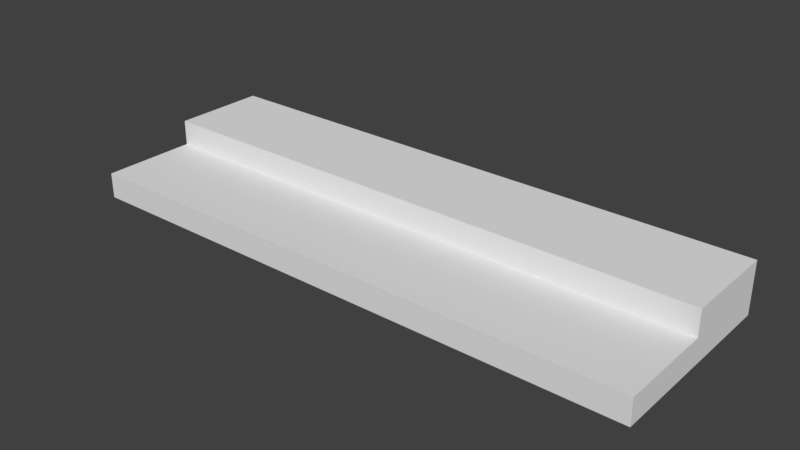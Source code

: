 # Source: 2Stairs_Setblend.blend  (saved by Blender 2.78.0; exported with 4.5.12 LTS)
import bpy
from mathutils import Matrix  # noqa: F401  (used for matrix-valued properties, if any)

bpy.ops.wm.read_factory_settings(use_empty=True)
scene = bpy.context.scene
scene.name = 'Scene'

# ---- collections
col_collection_1 = bpy.data.collections.new('Collection 1'); scene.collection.children.link(col_collection_1)

# ---- world
world_world = bpy.data.worlds.new('World'); scene.world = world_world
world_world.color = (0.05088, 0.05088, 0.05088)
world_world.use_sun_shadow = False
world_world.sun_shadow_jitter_overblur = 0.0
world_world.cycles.sampling_method = 'MANUAL'

# ---- meshes
me_cube_001 = bpy.data.meshes.new('Cube.001')
me_cube_001.from_pydata([(-2.25, -0.375, 0.1), (-2.25, -0.375, 0.3), (-2.25, 0.375, 0.1), (-2.25, 0.375, 0.3), (2.25, -0.375, 0.1), (2.25, -0.375, 0.3), (2.25, 0.375, 0.1), (2.25, 0.375, 0.3), (-2.25, 0.375, 0.1), (-2.25, 0.375, 0.3), (-2.25, 1.125, 0.1), (-2.25, 1.125, 0.3), (2.25, 0.375, 0.1), (2.25, 0.375, 0.3), (2.25, 1.125, 0.1), (2.25, 1.125, 0.3), (-2.25, 0.375, 0.3), (-2.25, 0.375, 0.5), (-2.25, 1.125, 0.3), (-2.25, 1.125, 0.5), (2.25, 0.375, 0.3), (2.25, 0.375, 0.5), (2.25, 1.125, 0.3), (2.25, 1.125, 0.5)], [], [(0, 1, 3, 2), (2, 3, 7, 6), (6, 7, 5, 4), (4, 5, 1, 0), (2, 6, 4, 0), (7, 3, 1, 5), (8, 9, 11, 10), (10, 11, 15, 14), (14, 15, 13, 12), (12, 13, 9, 8), (10, 14, 12, 8), (15, 11, 9, 13), (16, 17, 19, 18), (18, 19, 23, 22), (22, 23, 21, 20), (20, 21, 17, 16), (18, 22, 20, 16), (23, 19, 17, 21)])
me_cube_001.use_remesh_preserve_volume = False
me_cube_001.use_remesh_preserve_attributes = False
me_cube_001.use_mirror_vertex_groups = False
me_cube_001.update()

# ---- objects
ob_cube = bpy.data.objects.new('Cube', me_cube_001)

# ---- transforms, parenting, visibility, modifiers, constraints
ob_cube.location = (0.0, 0.0, 0.0)
ob_cube.lineart.crease_threshold = 0.0

# ---- collection membership
col_collection_1.objects.link(ob_cube)

# ---- scene / render settings (as saved in the file)
scene.frame_start = 1; scene.frame_end = 250; scene.frame_set(1)
scene.render.engine = 'BLENDER_EEVEE_NEXT'
scene.render.resolution_percentage = 50
scene.render.dither_intensity = 0.0
scene.cycles.use_denoising = False
scene.cycles.samples = 128
scene.cycles.sampling_pattern = 'TABULATED_SOBOL'
scene.cycles.light_sampling_threshold = 0.0
scene.cycles.use_adaptive_sampling = False
scene.cycles.use_light_tree = False
scene.cycles.blur_glossy = 0.0
scene.cycles.sample_clamp_indirect = 0.0
scene.view_settings.view_transform = 'Standard'
bpy.context.view_layer.update()

# ---- added for rendering (the .blend has no active camera and no usable light): camera, sun
cam_auto = bpy.data.cameras.new('AutoCamera')
cam_auto.lens = 50.0
cam_auto.sensor_width = 36.0
cam_auto.clip_end = 1000.0
ob_auto_camera = bpy.data.objects.new('AutoCamera', cam_auto)
scene.collection.objects.link(ob_auto_camera)
ob_auto_camera.location = (4.4043, -4.91016, 3.82344)
ob_auto_camera.rotation_euler = (1.09748, -7.21219e-08, 0.694738)
scene.camera = ob_auto_camera
light_auto_sun = bpy.data.lights.new('AutoSun', 'SUN')
light_auto_sun.energy = 3.0
light_auto_sun.angle = 0.0523599
ob_auto_sun = bpy.data.objects.new('AutoSun', light_auto_sun)
scene.collection.objects.link(ob_auto_sun)
ob_auto_sun.rotation_euler = (0.872665, 0.174533, 0.523599)
bpy.context.view_layer.update()
